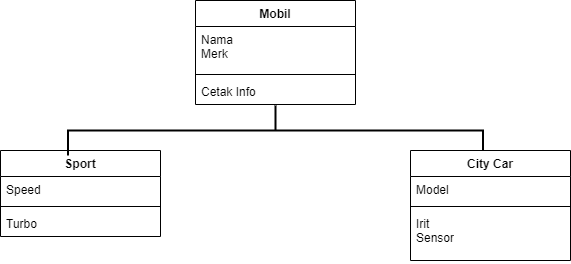

The diagram above was exported from draw.io. Its source (the exported page's mxGraphModel, read from the mxfile embedded in the PNG):
<mxGraphModel dx="1050" dy="557" grid="1" gridSize="10" guides="1" tooltips="1" connect="1" arrows="1" fold="1" page="1" pageScale="1" pageWidth="850" pageHeight="1100" math="0" shadow="0">
  <root>
    <mxCell id="0" />
    <mxCell id="1" parent="0" />
    <mxCell id="K7P5eGyTPHAQDjItMnUx-12" value="Mobil" style="swimlane;fontStyle=1;align=center;verticalAlign=top;childLayout=stackLayout;horizontal=1;startSize=26;horizontalStack=0;resizeParent=1;resizeParentMax=0;resizeLast=0;collapsible=1;marginBottom=0;whiteSpace=wrap;html=1;" vertex="1" parent="1">
      <mxGeometry x="345" y="60" width="160" height="104" as="geometry" />
    </mxCell>
    <mxCell id="K7P5eGyTPHAQDjItMnUx-13" value="Nama&lt;div&gt;Merk&lt;/div&gt;" style="text;strokeColor=none;fillColor=none;align=left;verticalAlign=top;spacingLeft=4;spacingRight=4;overflow=hidden;rotatable=0;points=[[0,0.5],[1,0.5]];portConstraint=eastwest;whiteSpace=wrap;html=1;" vertex="1" parent="K7P5eGyTPHAQDjItMnUx-12">
      <mxGeometry y="26" width="160" height="44" as="geometry" />
    </mxCell>
    <mxCell id="K7P5eGyTPHAQDjItMnUx-14" value="" style="line;strokeWidth=1;fillColor=none;align=left;verticalAlign=middle;spacingTop=-1;spacingLeft=3;spacingRight=3;rotatable=0;labelPosition=right;points=[];portConstraint=eastwest;strokeColor=inherit;" vertex="1" parent="K7P5eGyTPHAQDjItMnUx-12">
      <mxGeometry y="70" width="160" height="8" as="geometry" />
    </mxCell>
    <mxCell id="K7P5eGyTPHAQDjItMnUx-15" value="Cetak Info" style="text;strokeColor=none;fillColor=none;align=left;verticalAlign=top;spacingLeft=4;spacingRight=4;overflow=hidden;rotatable=0;points=[[0,0.5],[1,0.5]];portConstraint=eastwest;whiteSpace=wrap;html=1;" vertex="1" parent="K7P5eGyTPHAQDjItMnUx-12">
      <mxGeometry y="78" width="160" height="26" as="geometry" />
    </mxCell>
    <mxCell id="K7P5eGyTPHAQDjItMnUx-16" value="Sport" style="swimlane;fontStyle=1;align=center;verticalAlign=top;childLayout=stackLayout;horizontal=1;startSize=26;horizontalStack=0;resizeParent=1;resizeParentMax=0;resizeLast=0;collapsible=1;marginBottom=0;whiteSpace=wrap;html=1;" vertex="1" parent="1">
      <mxGeometry x="150" y="210" width="160" height="86" as="geometry" />
    </mxCell>
    <mxCell id="K7P5eGyTPHAQDjItMnUx-17" value="Speed" style="text;strokeColor=none;fillColor=none;align=left;verticalAlign=top;spacingLeft=4;spacingRight=4;overflow=hidden;rotatable=0;points=[[0,0.5],[1,0.5]];portConstraint=eastwest;whiteSpace=wrap;html=1;" vertex="1" parent="K7P5eGyTPHAQDjItMnUx-16">
      <mxGeometry y="26" width="160" height="26" as="geometry" />
    </mxCell>
    <mxCell id="K7P5eGyTPHAQDjItMnUx-18" value="" style="line;strokeWidth=1;fillColor=none;align=left;verticalAlign=middle;spacingTop=-1;spacingLeft=3;spacingRight=3;rotatable=0;labelPosition=right;points=[];portConstraint=eastwest;strokeColor=inherit;" vertex="1" parent="K7P5eGyTPHAQDjItMnUx-16">
      <mxGeometry y="52" width="160" height="8" as="geometry" />
    </mxCell>
    <mxCell id="K7P5eGyTPHAQDjItMnUx-19" value="Turbo" style="text;strokeColor=none;fillColor=none;align=left;verticalAlign=top;spacingLeft=4;spacingRight=4;overflow=hidden;rotatable=0;points=[[0,0.5],[1,0.5]];portConstraint=eastwest;whiteSpace=wrap;html=1;" vertex="1" parent="K7P5eGyTPHAQDjItMnUx-16">
      <mxGeometry y="60" width="160" height="26" as="geometry" />
    </mxCell>
    <mxCell id="K7P5eGyTPHAQDjItMnUx-20" value="" style="strokeWidth=2;html=1;shape=mxgraph.flowchart.annotation_2;align=left;labelPosition=right;pointerEvents=1;rotation=90;" vertex="1" parent="1">
      <mxGeometry x="400" y="-17.5" width="50" height="415" as="geometry" />
    </mxCell>
    <mxCell id="K7P5eGyTPHAQDjItMnUx-21" value="City Car" style="swimlane;fontStyle=1;align=center;verticalAlign=top;childLayout=stackLayout;horizontal=1;startSize=26;horizontalStack=0;resizeParent=1;resizeParentMax=0;resizeLast=0;collapsible=1;marginBottom=0;whiteSpace=wrap;html=1;" vertex="1" parent="1">
      <mxGeometry x="560" y="210" width="160" height="110" as="geometry" />
    </mxCell>
    <mxCell id="K7P5eGyTPHAQDjItMnUx-22" value="Model" style="text;strokeColor=none;fillColor=none;align=left;verticalAlign=top;spacingLeft=4;spacingRight=4;overflow=hidden;rotatable=0;points=[[0,0.5],[1,0.5]];portConstraint=eastwest;whiteSpace=wrap;html=1;" vertex="1" parent="K7P5eGyTPHAQDjItMnUx-21">
      <mxGeometry y="26" width="160" height="26" as="geometry" />
    </mxCell>
    <mxCell id="K7P5eGyTPHAQDjItMnUx-23" value="" style="line;strokeWidth=1;fillColor=none;align=left;verticalAlign=middle;spacingTop=-1;spacingLeft=3;spacingRight=3;rotatable=0;labelPosition=right;points=[];portConstraint=eastwest;strokeColor=inherit;" vertex="1" parent="K7P5eGyTPHAQDjItMnUx-21">
      <mxGeometry y="52" width="160" height="8" as="geometry" />
    </mxCell>
    <mxCell id="K7P5eGyTPHAQDjItMnUx-24" value="Irit&lt;div&gt;Sensor&lt;/div&gt;" style="text;strokeColor=none;fillColor=none;align=left;verticalAlign=top;spacingLeft=4;spacingRight=4;overflow=hidden;rotatable=0;points=[[0,0.5],[1,0.5]];portConstraint=eastwest;whiteSpace=wrap;html=1;" vertex="1" parent="K7P5eGyTPHAQDjItMnUx-21">
      <mxGeometry y="60" width="160" height="50" as="geometry" />
    </mxCell>
  </root>
</mxGraphModel>